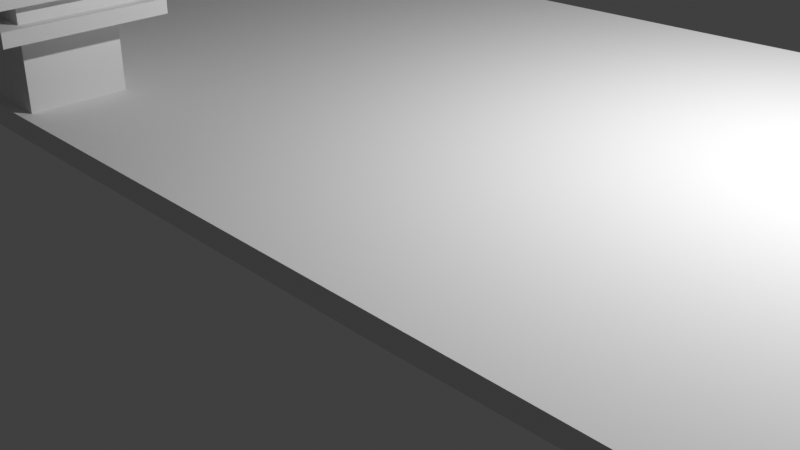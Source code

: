 # Source: CVA.blend  (saved by Blender 3.0.42; exported with 4.5.12 LTS)
import bpy
from mathutils import Matrix  # noqa: F401  (used for matrix-valued properties, if any)

bpy.ops.wm.read_factory_settings(use_empty=True)
scene = bpy.context.scene
scene.name = 'Scene'

# ---- collections
col_collection = bpy.data.collections.new('Collection'); scene.collection.children.link(col_collection)

# ---- world
world_world = bpy.data.worlds.new('World'); scene.world = world_world
world_world.use_nodes = True; world_world.node_tree.nodes.clear()
_N = world_world.node_tree.nodes; _L = world_world.node_tree.links
n0 = _N.new('ShaderNodeOutputWorld'); n0.name = 'World Output'; n0.location = (300, 300)
n1 = _N.new('ShaderNodeBackground'); n1.name = 'Background'; n1.location = (10, 300)
n1.inputs[0].default_value = (0.05088, 0.05088, 0.05088, 1.0)
_L.new(n1.outputs[0], n0.inputs[0])
n0.is_active_output = True
world_world.color = (0.05088, 0.05088, 0.05088)
world_world.use_sun_shadow = False
world_world.sun_shadow_jitter_overblur = 0.0

# ---- cameras
cam_camera = bpy.data.cameras.new('Camera')
cam_camera.clip_end = 100.0
cam_camera.ortho_scale = 7.314

# ---- lights
light_light = bpy.data.lights.new('Light', 'POINT')
light_light.transmission_factor = 0.0
light_light.energy = 1000.0
light_light.shadow_soft_size = 0.1
light_light.shadow_maximum_resolution = 0.006
light_light.use_absolute_resolution = True

# ---- meshes
me_cube_001 = bpy.data.meshes.new('Cube.001')
me_cube_001.from_pydata([(-9.612, -1.01, -1.262), (-10.63, -2.902, 0.7496), (-9.612, 0.7603, -1.262), (-10.63, 2.402, 0.7496), (10.67, -0.2731, -1.05), (13.42, -1.817, 0.7496), (10.67, -0.0722, -1.05), (13.42, 1.018, 0.7496), (0.08725, 0.7603, -1.262), (0.3306, 3.57, 0.7496), (0.08725, -1.01, -1.262), (0.2494, -2.902, 0.7496), (-4.499, 0.7603, -1.262), (-5.189, -2.902, 0.7496), (-5.079, 3.02, 0.7496), (-4.499, -1.01, -1.262), (-7.056, 0.7603, -1.262), (-7.909, -2.902, 0.7496), (-7.784, 2.686, 0.7496), (-7.056, -1.01, -1.262), (-8.334, 0.7603, -1.262), (-9.269, -2.902, 0.7496), (-9.137, 2.386, 0.7496), (-8.334, -1.01, -1.262), (-8.973, 0.7603, -1.262), (-9.948, -2.902, 0.7496), (-9.948, 2.402, 0.7496), (-8.973, -1.01, -1.262), (-9.97, -1.479, 0.1883), (-9.97, 1.479, 0.1883), (12.13, 0.7078, 0.1883), (12.13, -0.9639, 0.1883), (0.1814, -1.479, 0.1883), (0.1814, 1.479, 0.1883), (-4.895, 1.479, 0.1883), (-4.895, -1.479, 0.1883), (-7.433, 1.479, 0.1883), (-7.433, -1.479, 0.1883), (-8.701, 1.479, 0.1883), (-8.701, -1.479, 0.1883), (-9.336, 1.479, 0.1883), (-9.336, -1.479, 0.1883), (3.558, 3.926, 0.7496), (3.265, -0.9569, -1.262), (3.265, 0.7077, -1.262), (3.617, -2.902, 0.7496), (3.486, -1.479, 0.1883), (3.486, 1.479, 0.1883), (4.736, 2.102, 0.7496), (4.352, -0.8763, -1.262), (4.524, 1.479, 0.1883), (4.352, 0.6269, -1.262), (4.836, -2.902, 0.7496), (4.524, -1.479, 0.1883), (11.22, 1.532, 0.7496), (7.946, -0.4823, -1.262), (10.08, 1.039, 0.1883), (7.946, 0.2262, -1.262), (11.22, -2.419, 0.7496), (10.08, -1.296, 0.1883), (-4.222, -2.798, 0.7496), (-4.464, -3.107, 1.923), (-4.222, -1.865, 0.7496), (-4.464, -1.556, 1.923), (-2.222, -2.798, 0.7496), (-1.872, -3.107, 1.923), (-2.222, -1.865, 0.7496), (-1.872, -1.556, 1.923), (-3.222, -1.865, 0.7496), (-3.168, -1.556, 1.923), (-3.222, -2.798, 0.7496), (-3.168, -3.107, 1.923), (-2.52, -1.556, 1.923), (-2.722, -2.798, 0.7496), (-2.722, -1.865, 0.7496), (-2.52, -3.107, 1.923), (-4.222, -2.798, 1.399), (-4.222, -1.865, 1.399), (-2.222, -1.865, 1.399), (-2.222, -2.798, 1.399), (-3.222, -2.798, 1.399), (-3.222, -1.865, 1.399), (-2.722, -2.798, 1.399), (-2.722, -1.865, 1.399), (-4.464, -3.107, 1.478), (-4.464, -1.556, 1.478), (-1.872, -1.556, 1.478), (-1.872, -3.107, 1.478), (-3.168, -3.107, 1.478), (-3.168, -1.556, 1.478), (-2.52, -3.107, 1.478), (-2.52, -1.556, 1.478), (-4.324, -2.906, 1.618), (-4.324, -1.758, 1.618), (-1.981, -1.758, 1.618), (-1.981, -2.906, 1.618), (-3.152, -2.906, 1.618), (-3.152, -1.758, 1.618), (-2.567, -2.906, 1.618), (-2.567, -1.758, 1.618), (-4.464, -3.107, 1.785), (-4.464, -1.556, 1.785), (-1.872, -1.556, 1.785), (-1.872, -3.107, 1.785), (-3.168, -3.107, 1.785), (-3.168, -1.556, 1.785), (-2.52, -3.107, 1.785), (-2.52, -1.556, 1.785), (-4.464, -1.556, 1.616), (-1.872, -1.556, 1.616), (-1.872, -3.107, 1.616), (-3.168, -3.107, 1.616), (-3.168, -1.556, 1.616), (-2.52, -3.107, 1.616), (-2.52, -1.556, 1.616), (-4.464, -3.107, 1.616), (-4.324, -1.758, 1.774), (-1.981, -1.758, 1.774), (-1.981, -2.906, 1.774), (-3.152, -2.906, 1.774), (-3.152, -1.758, 1.774), (-2.567, -2.906, 1.774), (-2.567, -1.758, 1.774), (-4.324, -2.906, 1.774)], [], [(28, 1, 3, 29), (56, 54, 7, 30), (30, 7, 5, 31), (41, 25, 1, 28), (57, 6, 4, 55), (26, 3, 1, 25), (42, 9, 11, 45), (12, 8, 10, 15), (46, 45, 11, 32), (34, 14, 9, 33), (36, 18, 14, 34), (16, 12, 15, 19), (9, 14, 13, 11), (32, 11, 13, 35), (20, 16, 19, 23), (38, 22, 18, 36), (14, 18, 17, 13), (35, 13, 17, 37), (40, 26, 22, 38), (24, 20, 23, 27), (18, 22, 21, 17), (37, 17, 21, 39), (2, 24, 27, 0), (29, 3, 26, 40), (22, 26, 25, 21), (39, 21, 25, 41), (23, 39, 41, 27), (2, 29, 40, 24), (19, 37, 39, 23), (24, 40, 38, 20), (15, 35, 37, 19), (20, 38, 36, 16), (10, 32, 35, 15), (16, 36, 34, 12), (12, 34, 33, 8), (43, 46, 32, 10), (27, 41, 28, 0), (6, 30, 31, 4), (57, 56, 30, 6), (0, 28, 29, 2), (8, 33, 47, 44), (49, 53, 46, 43), (53, 52, 45, 46), (48, 42, 45, 52), (8, 44, 43, 10), (33, 9, 42, 47), (54, 48, 52, 58), (59, 58, 52, 53), (55, 59, 53, 49), (44, 47, 50, 51), (44, 51, 49, 43), (47, 42, 48, 50), (4, 31, 59, 55), (31, 5, 58, 59), (7, 54, 58, 5), (51, 50, 56, 57), (51, 57, 55, 49), (50, 48, 54, 56), (100, 61, 63, 101), (107, 72, 67, 102), (102, 67, 65, 103), (104, 71, 61, 100), (74, 66, 64, 73), (69, 63, 61, 71), (72, 69, 71, 75), (62, 68, 70, 60), (106, 75, 71, 104), (101, 63, 69, 105), (103, 65, 75, 106), (67, 72, 75, 65), (68, 74, 73, 70), (105, 69, 72, 107), (68, 81, 83, 74), (64, 79, 82, 73), (62, 77, 81, 68), (73, 82, 80, 70), (70, 80, 76, 60), (66, 78, 79, 64), (74, 83, 78, 66), (60, 76, 77, 62), (81, 89, 91, 83), (79, 87, 90, 82), (77, 85, 89, 81), (82, 90, 88, 80), (80, 88, 84, 76), (78, 86, 87, 79), (83, 91, 86, 78), (76, 84, 85, 77), (112, 97, 99, 114), (110, 95, 98, 113), (108, 93, 97, 112), (113, 98, 96, 111), (111, 96, 92, 115), (109, 94, 95, 110), (114, 99, 94, 109), (115, 92, 93, 108), (120, 105, 107, 122), (118, 103, 106, 121), (116, 101, 105, 120), (121, 106, 104, 119), (119, 104, 100, 123), (117, 102, 103, 118), (122, 107, 102, 117), (123, 100, 101, 116), (84, 115, 108, 85), (91, 114, 109, 86), (86, 109, 110, 87), (88, 111, 115, 84), (90, 113, 111, 88), (85, 108, 112, 89), (87, 110, 113, 90), (89, 112, 114, 91), (92, 123, 116, 93), (99, 122, 117, 94), (94, 117, 118, 95), (96, 119, 123, 92), (98, 121, 119, 96), (93, 116, 120, 97), (95, 118, 121, 98), (97, 120, 122, 99)])
_uv = me_cube_001.uv_layers.new(name='UVMap')
_uv.uv.foreach_set('vector', [0.5, 1.0, 0.625, 1.0, 0.875, 0.5, 0.625, 0.375, 0.4911, 0.487, 0.5862, 0.4916, 0.7434, 0.5391, 0.5632, 0.562, 0.5632, 0.562, 0.7434, 0.5391, 0.743, 0.6567, 0.5632, 0.6707, 0.5, 0.9922, 0.625, 0.9922, 0.625, 1.0, 0.5, 1.0, 0.3712, 0.5568, 0.4641, 0.6124, 0.4642, 0.6573, 0.368, 0.7108, 0.8672, 0.5, 0.875, 0.5, 0.875, 0.75, 0.8672, 0.75, 0.7244, 0.471, 0.7507, 0.4745, 0.75, 0.75, 0.709, 0.75, 0.1875, 0.4577, 0.257, 0.4577, 0.257, 0.8472, 0.1875, 0.8472, 0.5, 0.8343, 0.625, 0.834, 0.625, 0.875, 0.5, 0.875, 0.5, 0.3125, 0.6214, 0.3123, 0.6779, 0.3732, 0.5, 0.375, 0.5, 0.2812, 0.5868, 0.2802, 0.6214, 0.3123, 0.5, 0.3125, 0.1562, 0.4577, 0.1875, 0.4577, 0.1875, 0.8472, 0.1562, 0.8472, 0.7507, 0.4745, 0.8124, 0.5002, 0.8125, 0.75, 0.75, 0.75, 0.5, 0.875, 0.625, 0.875, 0.625, 0.9375, 0.5, 0.9375, 0.1406, 0.4577, 0.1562, 0.4577, 0.1562, 0.8472, 0.1406, 0.8472, 0.5, 0.2656, 0.5641, 0.2633, 0.5868, 0.2802, 0.5, 0.2812, 0.8124, 0.5002, 0.8434, 0.5157, 0.8438, 0.75, 0.8125, 0.75, 0.5, 0.9375, 0.625, 0.9375, 0.625, 0.9688, 0.5, 0.9688, 0.5, 0.2578, 0.625, 0.2578, 0.5641, 0.2633, 0.5, 0.2656, 0.1328, 0.4577, 0.1406, 0.4577, 0.1406, 0.8472, 0.1328, 0.8472, 0.8434, 0.5157, 0.8589, 0.529, 0.8594, 0.75, 0.8438, 0.75, 0.5, 0.9688, 0.625, 0.9688, 0.625, 0.9844, 0.5, 0.9844, 0.125, 0.4577, 0.1328, 0.4577, 0.1328, 0.8472, 0.125, 0.8472, 0.5, 0.25, 0.625, 0.25, 0.625, 0.2578, 0.5, 0.2578, 0.8589, 0.529, 0.8672, 0.5, 0.8672, 0.75, 0.8594, 0.75, 0.5, 0.9844, 0.625, 0.9844, 0.625, 0.9922, 0.5, 0.9922, 0.3902, 0.9838, 0.5, 0.9844, 0.5, 0.9922, 0.3902, 0.9916, 0.3958, 0.3389, 0.5, 0.25, 0.5, 0.2578, 0.382, 0.2581, 0.3902, 0.9682, 0.5, 0.9688, 0.5, 0.9844, 0.3902, 0.9838, 0.382, 0.2581, 0.5, 0.2578, 0.5, 0.2656, 0.382, 0.2659, 0.3902, 0.9364, 0.5, 0.9375, 0.5, 0.9688, 0.3902, 0.9682, 0.382, 0.2659, 0.5, 0.2656, 0.5, 0.2812, 0.382, 0.2815, 0.3903, 0.8726, 0.5, 0.875, 0.5, 0.9375, 0.3902, 0.9364, 0.382, 0.2815, 0.5, 0.2812, 0.5, 0.3125, 0.382, 0.3133, 0.382, 0.3133, 0.5, 0.3125, 0.5, 0.375, 0.382, 0.3777, 0.3888, 0.8482, 0.5, 0.8343, 0.5, 0.875, 0.3903, 0.8726, 0.3902, 0.9916, 0.5, 0.9922, 0.5, 1.0, 0.3884, 0.928, 0.4641, 0.6124, 0.5632, 0.562, 0.5632, 0.6707, 0.4642, 0.6573, 0.3817, 0.5049, 0.4911, 0.487, 0.5632, 0.562, 0.4641, 0.6124, 0.3884, 0.928, 0.5, 1.0, 0.625, 0.375, 0.3958, 0.3389, 0.382, 0.3777, 0.5, 0.375, 0.5, 0.4157, 0.3801, 0.401, 0.3861, 0.8377, 0.5001, 0.8346, 0.5, 0.8343, 0.3888, 0.8482, 0.5001, 0.8346, 0.625, 0.828, 0.625, 0.834, 0.5, 0.8343, 0.712, 0.553, 0.7244, 0.471, 0.709, 0.75, 0.7026, 0.7548, 0.257, 0.4577, 0.2923, 0.4693, 0.2923, 0.8356, 0.257, 0.8472, 0.5, 0.375, 0.6779, 0.3732, 0.7145, 0.4075, 0.5, 0.4157, 0.6377, 0.5235, 0.712, 0.553, 0.7026, 0.7548, 0.6377, 0.7209, 0.4931, 0.7621, 0.5916, 0.756, 0.625, 0.828, 0.5001, 0.8346, 0.3856, 0.7469, 0.4931, 0.7621, 0.5001, 0.8346, 0.3861, 0.8377, 0.3801, 0.401, 0.5, 0.4157, 0.4853, 0.4158, 0.3767, 0.4121, 0.2923, 0.4693, 0.2669, 0.4863, 0.2667, 0.8168, 0.2923, 0.8356, 0.5, 0.4157, 0.7145, 0.4075, 0.5797, 0.4398, 0.4853, 0.4158, 0.4642, 0.6573, 0.5632, 0.6707, 0.4931, 0.7621, 0.3856, 0.7469, 0.5632, 0.6707, 0.743, 0.6567, 0.5916, 0.756, 0.4931, 0.7621, 0.7434, 0.5391, 0.6377, 0.5235, 0.6377, 0.7209, 0.743, 0.6567, 0.3767, 0.4121, 0.4853, 0.4158, 0.4911, 0.487, 0.3817, 0.5049, 0.2669, 0.4863, 0.3712, 0.5568, 0.368, 0.7108, 0.2667, 0.8168, 0.4853, 0.4158, 0.5797, 0.4398, 0.5862, 0.4916, 0.4911, 0.487, 0.5845, -0.08695, 0.598, -0.08589, 0.6111, 0.278, 0.614, 0.2772, 0.5817, 0.4649, 0.6105, 0.4641, 0.6061, 0.5325, 0.6069, 0.533, 0.6069, 0.533, 0.6061, 0.5325, 0.6061, 0.7465, 0.6069, 0.7458, 0.6166, 0.8391, 0.6115, 0.8391, 0.612, 0.9453, 0.6171, 0.9453, 0.3225, 0.5678, 0.3692, 0.562, 0.3692, 0.7294, 0.3225, 0.7587, 0.7141, 0.505, 0.8203, 0.505, 0.8203, 0.82, 0.7141, 0.8195, 0.6584, 0.5092, 0.7141, 0.505, 0.7141, 0.8195, 0.6584, 0.8109, 0.1996, 0.5678, 0.2815, 0.5678, 0.2815, 0.7573, 0.1996, 0.7573, 0.6148, 0.786, 0.6105, 0.7859, 0.6115, 0.8391, 0.6166, 0.8391, 0.614, 0.2772, 0.6111, 0.278, 0.6115, 0.4108, 0.5828, 0.4108, 0.6069, 0.7458, 0.6061, 0.7465, 0.6105, 0.7859, 0.6148, 0.786, 0.6061, 0.5325, 0.6584, 0.5092, 0.6584, 0.8109, 0.6061, 0.7465, 0.2815, 0.5678, 0.3225, 0.5678, 0.3225, 0.7587, 0.2815, 0.7573, 0.5828, 0.4108, 0.6115, 0.4108, 0.6105, 0.4641, 0.5817, 0.4649, 0.375, 0.4031, 0.5, 0.4031, 0.5, 0.4475, 0.375, 0.4475, 0.3692, 0.7294, 0.5153, 0.7584, 0.5152, 0.8025, 0.375, 0.8025, 0.375, 0.2443, 0.5057, 0.2351, 0.5, 0.4031, 0.375, 0.4031, 0.375, 0.8025, 0.5152, 0.8025, 0.5147, 0.8435, 0.375, 0.8435, 0.375, 0.8435, 0.5147, 0.8435, 0.5103, 0.9254, 0.3742, 0.9254, 0.3692, 0.562, 0.5, 0.5561, 0.5153, 0.7584, 0.3692, 0.7294, 0.375, 0.4475, 0.5, 0.4475, 0.5, 0.5561, 0.3692, 0.562, 0.3745, -0.009429, 0.5017, -0.006584, 0.5057, 0.2351, 0.375, 0.2443, 0.5, 0.4031, 0.512, 0.4091, 0.512, 0.4671, 0.5, 0.4475, 0.5153, 0.7584, 0.5272, 0.75, 0.5272, 0.786, 0.5152, 0.8025, 0.5057, 0.2351, 0.5258, 0.2829, 0.512, 0.4091, 0.5, 0.4031, 0.5152, 0.8025, 0.5272, 0.786, 0.5272, 0.8391, 0.5147, 0.8435, 0.5147, 0.8435, 0.5272, 0.8391, 0.5272, 0.9453, 0.5103, 0.9254, 0.5, 0.5561, 0.5272, 0.5298, 0.5272, 0.75, 0.5153, 0.7584, 0.5, 0.4475, 0.512, 0.4671, 0.5272, 0.5298, 0.5, 0.5561, 0.5017, -0.006584, 0.5146, -0.08599, 0.5258, 0.2829, 0.5057, 0.2351, 0.5604, 0.4108, 0.5616, 0.4122, 0.5616, 0.4602, 0.5599, 0.4648, 0.5488, 0.75, 0.5491, 0.7539, 0.5499, 0.7898, 0.5489, 0.786, 0.5486, 0.298, 0.5487, 0.2456, 0.5616, 0.4122, 0.5604, 0.4108, 0.5489, 0.786, 0.5499, 0.7898, 0.5499, 0.8378, 0.5489, 0.8391, 0.5489, 0.8391, 0.5499, 0.8378, 0.5496, 0.9338, 0.5489, 0.9453, 0.5488, 0.5298, 0.5513, 0.5559, 0.5491, 0.7539, 0.5488, 0.75, 0.5599, 0.4648, 0.5616, 0.4602, 0.5513, 0.5559, 0.5488, 0.5298, 0.5408, -0.08602, 0.5427, -0.03804, 0.5487, 0.2456, 0.5486, 0.298, 0.5796, 0.4122, 0.5828, 0.4108, 0.5817, 0.4649, 0.5791, 0.4602, 0.6052, 0.7507, 0.6069, 0.7458, 0.6148, 0.786, 0.6118, 0.7898, 0.5758, 0.2455, 0.614, 0.2772, 0.5828, 0.4108, 0.5796, 0.4122, 0.6118, 0.7898, 0.6148, 0.786, 0.6166, 0.8391, 0.6134, 0.8378, 0.6134, 0.8378, 0.6166, 0.8391, 0.6171, 0.9453, 0.6136, 0.9338, 0.5734, 0.5559, 0.6069, 0.533, 0.6069, 0.7458, 0.6052, 0.7507, 0.5791, 0.4602, 0.5817, 0.4649, 0.6069, 0.533, 0.5734, 0.5559, 0.5704, -0.03794, 0.5845, -0.08695, 0.614, 0.2772, 0.5758, 0.2455, 0.5146, -0.08599, 0.5408, -0.08602, 0.5486, 0.298, 0.5258, 0.2829, 0.512, 0.4671, 0.5599, 0.4648, 0.5488, 0.5298, 0.5272, 0.5298, 0.5272, 0.5298, 0.5488, 0.5298, 0.5488, 0.75, 0.5272, 0.75, 0.5272, 0.8391, 0.5489, 0.8391, 0.5489, 0.9453, 0.5272, 0.9453, 0.5272, 0.786, 0.5489, 0.786, 0.5489, 0.8391, 0.5272, 0.8391, 0.5258, 0.2829, 0.5486, 0.298, 0.5604, 0.4108, 0.512, 0.4091, 0.5272, 0.75, 0.5488, 0.75, 0.5489, 0.786, 0.5272, 0.786, 0.512, 0.4091, 0.5604, 0.4108, 0.5599, 0.4648, 0.512, 0.4671, 0.5427, -0.03804, 0.5704, -0.03794, 0.5758, 0.2455, 0.5487, 0.2456, 0.5616, 0.4602, 0.5791, 0.4602, 0.5734, 0.5559, 0.5513, 0.5559, 0.5513, 0.5559, 0.5734, 0.5559, 0.6052, 0.7507, 0.5491, 0.7539, 0.5499, 0.8378, 0.6134, 0.8378, 0.6136, 0.9338, 0.5496, 0.9338, 0.5499, 0.7898, 0.6118, 0.7898, 0.6134, 0.8378, 0.5499, 0.8378, 0.5487, 0.2456, 0.5758, 0.2455, 0.5796, 0.4122, 0.5616, 0.4122, 0.5491, 0.7539, 0.6052, 0.7507, 0.6118, 0.7898, 0.5499, 0.7898, 0.5616, 0.4122, 0.5796, 0.4122, 0.5791, 0.4602, 0.5616, 0.4602])
me_cube_001.use_remesh_fix_poles = True
me_cube_001.use_remesh_preserve_attributes = False
me_cube_001.update()

# ---- objects
ob_light = bpy.data.objects.new('Light', light_light)
ob_camera = bpy.data.objects.new('Camera', cam_camera)
ob_cube = bpy.data.objects.new('Cube', me_cube_001)

# ---- transforms, parenting, visibility, modifiers, constraints
ob_light.location = (4.076, 1.005, 5.904)
ob_light.rotation_euler = (0.6503, 0.05522, 1.866)
ob_light.lock_rotations_4d = False
ob_light.empty_display_type = 'ARROWS'
ob_light.color = (0.0, 0.0, 0.0, 0.0)
ob_light.lineart.crease_threshold = 0.0
ob_camera.location = (7.359, -6.926, 4.958)
ob_camera.rotation_euler = (1.109, 0.0, 0.8149)
ob_camera.lock_rotations_4d = False
ob_camera.empty_display_type = 'ARROWS'
ob_camera.color = (0.0, 0.0, 0.0, 0.0)
ob_camera.display_type = 'WIRE'
ob_camera.lineart.crease_threshold = 0.0
ob_cube.location = (0.7299, -0.2067, 0.7496)

# ---- collection membership
col_collection.objects.link(ob_light)
col_collection.objects.link(ob_camera)
col_collection.objects.link(ob_cube)

# ---- scene / render settings (as saved in the file)
scene.camera = ob_camera
scene.frame_start = 1; scene.frame_end = 250; scene.frame_set(1)
scene.render.engine = 'BLENDER_EEVEE_NEXT'
scene.cycles.sampling_pattern = 'TABULATED_SOBOL'
scene.cycles.use_light_tree = False
scene.view_settings.view_transform = 'Standard'
bpy.context.view_layer.update()
